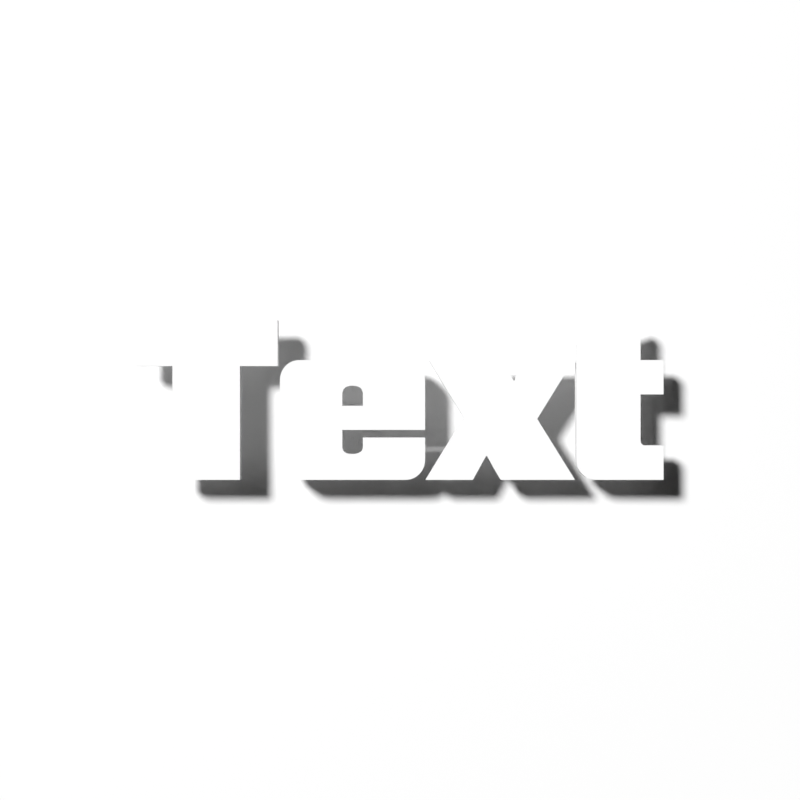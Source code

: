 # Source: default.blend  (saved by Blender 4.3.34; exported with 4.5.12 LTS)
import bpy
from mathutils import Matrix  # noqa: F401  (used for matrix-valued properties, if any)

bpy.ops.wm.read_factory_settings(use_empty=True)
scene = bpy.context.scene
scene.name = 'Scene'

# ---- collections
col_collection = bpy.data.collections.new('Collection'); scene.collection.children.link(col_collection)

# ---- materials (node trees are filled in below, after node groups)
mat_material = bpy.data.materials.new('Material')
mat_mirror = bpy.data.materials.new('Mirror')

# ---- material node trees
mat_material.use_nodes = True; mat_material.node_tree.nodes.clear()
_N = mat_material.node_tree.nodes; _L = mat_material.node_tree.links
n0 = _N.new('ShaderNodeBsdfPrincipled'); n0.name = 'Principled BSDF'; n0.location = (10, 300)
n0.distribution = 'GGX'
n0.subsurface_method = 'RANDOM_WALK_SKIN'
n0.inputs[3].default_value = 1.45
n0.inputs[27].default_value = (0.0, 0.0, 0.0, 1.0)
n0.inputs[28].default_value = 1.0
n1 = _N.new('ShaderNodeOutputMaterial'); n1.name = 'Material Output'; n1.location = (300, 300)
_L.new(n0.outputs[0], n1.inputs[0])
n1.is_active_output = True
mat_mirror.use_nodes = True; mat_mirror.node_tree.nodes.clear()
_N = mat_mirror.node_tree.nodes; _L = mat_mirror.node_tree.links
n0 = _N.new('ShaderNodeSeparateXYZ'); n0.name = 'Separate XYZ'; n0.location = (-1025, -281)
n1 = _N.new('ShaderNodeVectorMath'); n1.name = 'Vector Math'; n1.location = (-1217, -307)
n1.operation = 'SCALE'
n1.inputs[3].default_value = 6.283
n2 = _N.new('ShaderNodeTexCoord'); n2.name = 'Texture Coordinate.001'; n2.location = (-1657, -359)
n3 = _N.new('ShaderNodeMapping'); n3.name = 'Mapping.001'; n3.location = (-1437, -374)
n4 = _N.new('ShaderNodeTexNoise'); n4.name = 'Noise Texture.001'; n4.location = (-395, -254)
n4.noise_dimensions = '4D'
n4.inputs[2].default_value = 0.3
n4.inputs[3].default_value = 0.0
n4.inputs[4].default_value = 0.0
n4.inputs[8].default_value = 5.0
n5 = _N.new('ShaderNodeTexVoronoi'); n5.name = 'Voronoi Texture'; n5.location = (-389, -535)
n5.voronoi_dimensions = '4D'
n5.inputs[2].default_value = 1.0
n6 = _N.new('ShaderNodeMix'); n6.name = 'Mix'; n6.location = (-208, -365)
n6.data_type = 'RGBA'
n6.blend_type = 'LIGHTEN'
n6.inputs[0].default_value = 1.0
n7 = _N.new('ShaderNodeMath'); n7.name = 'Math.001'; n7.location = (-790, -400)
n7.operation = 'SINE'
n7.inputs[2].default_value = 0.0
n8 = _N.new('ShaderNodeMath'); n8.name = 'Math'; n8.location = (-791, -110)
n8.operation = 'SINE'
n8.inputs[2].default_value = 0.0
n9 = _N.new('ShaderNodeMath'); n9.name = 'Math.002'; n9.location = (-798, -259)
n9.operation = 'COSINE'
n9.inputs[2].default_value = 0.0
n10 = _N.new('ShaderNodeMath'); n10.name = 'Math.003'; n10.location = (-791, -544)
n10.operation = 'COSINE'
n10.inputs[2].default_value = 0.0
n11 = _N.new('ShaderNodeCombineXYZ'); n11.name = 'Combine XYZ'; n11.location = (-595, -221)
n12 = _N.new('ShaderNodeOutputMaterial'); n12.name = 'Material Output'; n12.location = (489, 214)
n13 = _N.new('ShaderNodeBsdfAnisotropic'); n13.name = 'Glossy BSDF'; n13.location = (300, 207)
n13.distribution = 'GGX'
n13.inputs[1].default_value = 0.0
n14 = _N.new('ShaderNodeBump'); n14.name = 'Bump'; n14.location = (122, 189)
n14.inputs[0].default_value = 0.5
n14.inputs[1].default_value = 1.0
n14.inputs[2].default_value = 1.0
n15 = _N.new('ShaderNodeTexNoise'); n15.name = 'Noise Texture'; n15.location = (-54, 172)
n15.inputs[2].default_value = 1.0
n16 = _N.new('ShaderNodeMapping'); n16.name = 'Mapping'; n16.location = (-234, 177)
n17 = _N.new('ShaderNodeTexCoord'); n17.name = 'Texture Coordinate'; n17.location = (-427, 160)
n18 = _N.new('ShaderNodeBump'); n18.name = 'Bump.001'; n18.location = (-28, -440)
n18.inputs[1].default_value = 9.0
n18.inputs[2].default_value = 1.0
_L.new(n13.outputs[0], n12.inputs[0])
_L.new(n14.outputs[0], n13.inputs[4])
_L.new(n15.outputs[0], n14.inputs[3])
_L.new(n17.outputs[0], n16.inputs[0])
_L.new(n16.outputs[0], n15.inputs[0])
_L.new(n11.outputs[0], n4.inputs[0])
_L.new(n0.outputs[0], n8.inputs[0])
_L.new(n0.outputs[0], n9.inputs[0])
_L.new(n0.outputs[1], n7.inputs[0])
_L.new(n0.outputs[1], n10.inputs[0])
_L.new(n7.outputs[0], n11.inputs[2])
_L.new(n10.outputs[0], n4.inputs[1])
_L.new(n1.outputs[0], n0.inputs[0])
_L.new(n2.outputs[0], n3.inputs[0])
_L.new(n8.outputs[0], n11.inputs[0])
_L.new(n9.outputs[0], n11.inputs[1])
_L.new(n3.outputs[0], n1.inputs[0])
_L.new(n10.outputs[0], n5.inputs[1])
_L.new(n11.outputs[0], n5.inputs[0])
_L.new(n4.outputs[0], n6.inputs[6])
_L.new(n5.outputs[0], n6.inputs[7])
_L.new(n6.outputs[2], n18.inputs[3])
n12.is_active_output = True

# ---- world
world_world = bpy.data.worlds.new('World'); scene.world = world_world
world_world.use_nodes = True; world_world.node_tree.nodes.clear()
_N = world_world.node_tree.nodes; _L = world_world.node_tree.links
n0 = _N.new('ShaderNodeOutputWorld'); n0.name = 'World Output'; n0.location = (300, 300)
n1 = _N.new('ShaderNodeBackground'); n1.name = 'Background'; n1.location = (10, 300)
n1.inputs[0].default_value = (0.0, 0.0, 0.0, 1.0)
_L.new(n1.outputs[0], n0.inputs[0])
n0.is_active_output = True
world_world.color = (0.05088, 0.05088, 0.05088)
world_world.use_sun_shadow = False
world_world.sun_shadow_jitter_overblur = 0.0

# ---- cameras
cam_camera = bpy.data.cameras.new('Camera')
cam_camera.clip_end = 100.0
cam_camera.lens = 75.0
cam_camera.ortho_scale = 7.314
cam_camera.dof.focus_distance = 22.5
cam_camera.dof.aperture_fstop = 1.5

# ---- lights
light_light = bpy.data.lights.new('Light', 'SUN')
light_light.transmission_factor = 0.0
light_light.cutoff_distance = 30.0
light_light.angle = 0.1993
light_light.energy = 1.0
light_light.shadow_buffer_clip_start = 1.001
light_light.shadow_soft_size = 0.1
light_light.shadow_cascade_max_distance = 1000.0
light_light.use_nodes = True; light_light.node_tree.nodes.clear()
_N = light_light.node_tree.nodes; _L = light_light.node_tree.links
n0 = _N.new('ShaderNodeOutputLight'); n0.name = 'Light Output'; n0.location = (300, 300)
n1 = _N.new('ShaderNodeEmission'); n1.name = 'Emission'; n1.location = (10, 300)
n1.inputs[1].default_value = 5.0
_L.new(n1.outputs[0], n0.inputs[0])
n0.is_active_output = True

# ---- meshes
me_plane_001 = bpy.data.meshes.new('Plane.001')
me_plane_001.from_pydata([(-5.6, -5.6, 0.0), (5.6, -5.6, 0.0), (-5.6, 5.6, 0.0), (5.6, 5.6, 0.0), (-5.6, -5.6, -0.8207), (5.6, -5.6, -0.8207), (-5.6, 5.6, -0.8207), (5.6, 5.6, -0.8207)], [], [(0, 2, 3, 1), (4, 5, 7, 6), (3, 2, 6, 7), (0, 1, 5, 4), (1, 3, 7, 5), (2, 0, 4, 6)])
_uv = me_plane_001.uv_layers.new(name='UVMap')
_uv.uv.foreach_set('vector', [0.0, 0.0, 0.0, 1.0, 1.0, 1.0, 1.0, 0.0, 0.0, 0.0, 1.0, 0.0, 1.0, 1.0, 0.0, 1.0, 1.0, 1.0, 0.0, 1.0, 0.0, 1.0, 1.0, 1.0, 0.0, 0.0, 1.0, 0.0, 1.0, 0.0, 0.0, 0.0, 1.0, 0.0, 1.0, 1.0, 1.0, 1.0, 1.0, 0.0, 0.0, 1.0, 0.0, 0.0, 0.0, 0.0, 0.0, 1.0])
me_plane_001.materials.append(mat_material)
me_plane_001.update()
me_plane = bpy.data.meshes.new('Plane')
me_plane.from_pydata([(-1.0, -1.0, 0.0), (1.0, -1.0, 0.0), (-1.0, 1.0, 0.0), (1.0, 1.0, 0.0)], [], [(0, 1, 3, 2)])
_uv = me_plane.uv_layers.new(name='UVMap')
_uv.uv.foreach_set('vector', [0.0, 0.0, 1.0, 0.0, 1.0, 1.0, 0.0, 1.0])
me_plane.materials.append(mat_mirror)
me_plane.use_remesh_fix_poles = True
me_plane.use_remesh_preserve_attributes = False
me_plane.update()

# ---- curves / text
cu_b_ziercurve = bpy.data.curves.new('BézierCurve', 'CURVE')
cu_b_ziercurve.dimensions = '2D'
_sp = cu_b_ziercurve.splines.new('BEZIER'); _sp.bezier_points.add(21)
_sp.bezier_points.foreach_set('co', [-1.342, -1.074, 0.0, 0.0645, -1.074, 0.0, 0.261, -0.9945, 0.0, 0.3375, -0.795, 0.0, 0.3375, -0.507, 0.0, -0.4995, -0.507, 0.0, -0.4995, -0.621, 0.0, -0.537, -0.7035, 0.0, -0.6375, -0.729, 0.0, -0.7395, -0.7035, 0.0, -0.7755, -0.621, 0.0, -0.7755, -0.402, 0.0, 0.3375, -0.402, 0.0, 0.3375, 0.258, 0.0, 0.261, 0.4575, 0.0, 0.0645, 0.537, 0.0, -1.342, 0.537, 0.0, -1.539, 0.4575, 0.0, -1.615, 0.258, 0.0, -1.615, -0.795, 0.0, -1.539, -0.9945, 0.0, -1.342, -1.074, 0.0])
_sp.bezier_points.foreach_set('handle_left', [-1.342, -1.074, 0.0, 0.0645, -1.074, 0.0, 0.21, -1.048, 0.0, 0.3375, -0.875, 0.0, 0.3375, -0.507, 0.0, -0.4995, -0.507, 0.0, -0.4995, -0.621, 0.0, -0.512, -0.6865, 0.0, -0.5955, -0.729, 0.0, -0.7155, -0.7205, 0.0, -0.7755, -0.659, 0.0, -0.7755, -0.402, 0.0, 0.3375, -0.402, 0.0, 0.3375, 0.258, 0.0, 0.312, 0.4045, 0.0, 0.1445, 0.537, 0.0, -1.342, 0.537, 0.0, -1.488, 0.5105, 0.0, -1.615, 0.338, 0.0, -1.615, -0.795, 0.0, -1.59, -0.9415, 0.0, -1.423, -1.074, 0.0])
_sp.bezier_points.foreach_set('handle_right', [-1.342, -1.074, 0.0, 0.1445, -1.074, 0.0, 0.312, -0.9415, 0.0, 0.3375, -0.795, 0.0, 0.3375, -0.507, 0.0, -0.4995, -0.507, 0.0, -0.4995, -0.659, 0.0, -0.562, -0.7205, 0.0, -0.6815, -0.729, 0.0, -0.7635, -0.6865, 0.0, -0.7755, -0.621, 0.0, -0.7755, -0.402, 0.0, 0.3375, -0.402, 0.0, 0.3375, 0.338, 0.0, 0.21, 0.5105, 0.0, 0.0645, 0.537, 0.0, -1.423, 0.537, 0.0, -1.59, 0.4045, 0.0, -1.615, 0.258, 0.0, -1.615, -0.875, 0.0, -1.488, -1.048, 0.0, -1.342, -1.074, 0.0])
_sp.use_cyclic_u = True
_sp = cu_b_ziercurve.splines.new('BEZIER'); _sp.bezier_points.add(7)
_sp.bezier_points.foreach_set('co', [-3.059, -1.074, 0.0, -2.152, -1.074, 0.0, -2.152, 0.456, 0.0, -1.645, 0.456, 0.0, -1.645, 1.074, 0.0, -3.566, 1.074, 0.0, -3.566, 0.456, 0.0, -3.059, 0.456, 0.0])
_sp.bezier_points.foreach_set('handle_left', [-3.059, -1.074, 0.0, -2.152, -1.074, 0.0, -2.152, 0.456, 0.0, -1.645, 0.456, 0.0, -1.645, 1.074, 0.0, -3.566, 1.074, 0.0, -3.566, 0.456, 0.0, -3.059, 0.456, 0.0])
_sp.bezier_points.foreach_set('handle_right', [-3.059, -1.074, 0.0, -2.152, -1.074, 0.0, -2.152, 0.456, 0.0, -1.645, 0.456, 0.0, -1.645, 1.074, 0.0, -3.566, 1.074, 0.0, -3.566, 0.456, 0.0, -3.059, 0.456, 0.0])
_sp.use_cyclic_u = True
_sp = cu_b_ziercurve.splines.new('BEZIER'); _sp.bezier_points.add(17)
_sp.bezier_points.foreach_set('co', [0.3465, -1.074, 0.0, 0.9795, -1.074, 0.0, 1.069, -0.912, 0.0, 1.156, -0.753, 0.0, 1.171, -0.753, 0.0, 1.262, -0.915, 0.0, 1.355, -1.074, 0.0, 2.353, -1.074, 0.0, 1.844, -0.255, 0.0, 2.332, 0.537, 0.0, 1.696, 0.537, 0.0, 1.612, 0.384, 0.0, 1.543, 0.258, 0.0, 1.528, 0.258, 0.0, 1.454, 0.393, 0.0, 1.367, 0.537, 0.0, 0.3855, 0.537, 0.0, 0.8595, -0.24, 0.0])
_sp.bezier_points.foreach_set('handle_left', [0.3465, -1.074, 0.0, 0.9795, -1.074, 0.0, 1.069, -0.912, 0.0, 1.156, -0.753, 0.0, 1.171, -0.753, 0.0, 1.262, -0.915, 0.0, 1.355, -1.074, 0.0, 2.353, -1.074, 0.0, 1.844, -0.255, 0.0, 2.332, 0.537, 0.0, 1.696, 0.537, 0.0, 1.612, 0.384, 0.0, 1.543, 0.258, 0.0, 1.528, 0.258, 0.0, 1.454, 0.393, 0.0, 1.367, 0.537, 0.0, 0.3855, 0.537, 0.0, 0.8595, -0.24, 0.0])
_sp.bezier_points.foreach_set('handle_right', [0.3465, -1.074, 0.0, 0.9795, -1.074, 0.0, 1.069, -0.912, 0.0, 1.156, -0.753, 0.0, 1.171, -0.753, 0.0, 1.262, -0.915, 0.0, 1.355, -1.074, 0.0, 2.353, -1.074, 0.0, 1.844, -0.255, 0.0, 2.332, 0.537, 0.0, 1.696, 0.537, 0.0, 1.612, 0.384, 0.0, 1.543, 0.258, 0.0, 1.528, 0.258, 0.0, 1.454, 0.393, 0.0, 1.367, 0.537, 0.0, 0.3855, 0.537, 0.0, 0.8595, -0.24, 0.0])
_sp.use_cyclic_u = True
_sp = cu_b_ziercurve.splines.new('BEZIER'); _sp.bezier_points.add(14)
_sp.bezier_points.foreach_set('co', [2.645, -1.074, 0.0, 3.542, -1.074, 0.0, 3.542, -0.612, 0.0, 3.302, -0.612, 0.0, 3.252, -0.5925, 0.0, 3.233, -0.543, 0.0, 3.233, 0.075, 0.0, 3.542, 0.075, 0.0, 3.542, 0.537, 0.0, 3.233, 0.537, 0.0, 3.233, 1.074, 0.0, 2.372, 0.774, 0.0, 2.372, -0.795, 0.0, 2.448, -0.9945, 0.0, 2.645, -1.074, 0.0])
_sp.bezier_points.foreach_set('handle_left', [2.645, -1.074, 0.0, 3.542, -1.074, 0.0, 3.542, -0.612, 0.0, 3.302, -0.612, 0.0, 3.265, -0.6055, 0.0, 3.233, -0.563, 0.0, 3.233, 0.075, 0.0, 3.542, 0.075, 0.0, 3.542, 0.537, 0.0, 3.233, 0.537, 0.0, 3.233, 1.074, 0.0, 2.372, 0.774, 0.0, 2.372, -0.795, 0.0, 2.397, -0.9415, 0.0, 2.564, -1.074, 0.0])
_sp.bezier_points.foreach_set('handle_right', [2.645, -1.074, 0.0, 3.542, -1.074, 0.0, 3.542, -0.612, 0.0, 3.282, -0.612, 0.0, 3.239, -0.5795, 0.0, 3.233, -0.543, 0.0, 3.233, 0.075, 0.0, 3.542, 0.075, 0.0, 3.542, 0.537, 0.0, 3.233, 0.537, 0.0, 3.233, 1.074, 0.0, 2.372, 0.774, 0.0, 2.372, -0.875, 0.0, 2.499, -1.048, 0.0, 2.645, -1.074, 0.0])
_sp.use_cyclic_u = True
_sp = cu_b_ziercurve.splines.new('BEZIER'); _sp.bezier_points.add(6)
_sp.bezier_points.foreach_set('co', [-0.7755, -0.078, 0.0, -0.7755, 0.072, 0.0, -0.7395, 0.165, 0.0, -0.6405, 0.192, 0.0, -0.537, 0.165, 0.0, -0.4995, 0.072, 0.0, -0.4995, -0.078, 0.0])
_sp.bezier_points.foreach_set('handle_left', [-0.7755, -0.078, 0.0, -0.7755, 0.072, 0.0, -0.7635, 0.147, 0.0, -0.6825, 0.192, 0.0, -0.562, 0.183, 0.0, -0.4995, 0.116, 0.0, -0.4995, -0.078, 0.0])
_sp.bezier_points.foreach_set('handle_right', [-0.7755, -0.078, 0.0, -0.7755, 0.116, 0.0, -0.7155, 0.183, 0.0, -0.5965, 0.192, 0.0, -0.512, 0.147, 0.0, -0.4995, 0.072, 0.0, -0.4995, -0.078, 0.0])
_sp.use_cyclic_u = True
cu_b_ziercurve.use_path = True
cu_b_ziercurve.extrude = 0.1
cu_b_ziercurve.fill_mode = 'BOTH'

# ---- objects
ob_plane = bpy.data.objects.new('Plane', me_plane_001)
ob_st2_text = bpy.data.objects.new('ST2:Text', cu_b_ziercurve)
ob_light = bpy.data.objects.new('Light', light_light)
ob_camera = bpy.data.objects.new('Camera', cam_camera)
ob_mirror = bpy.data.objects.new('Mirror', me_plane)

# ---- transforms, parenting, visibility, modifiers, constraints
ob_plane.location = (0.0, 0.0, -0.5353)
ob_st2_text.location = (0.0, 0.0, 0.0)
ob_light.location = (-2.616, 12.15, 9.884)
ob_light.rotation_euler = (0.6503, 0.05522, 3.956)
ob_light.lock_rotations_4d = False
ob_light.empty_display_type = 'ARROWS'
ob_light.color = (0.0, 0.0, 0.0, 0.0)
ob_light.lineart.crease_threshold = 0.0
ob_camera.location = (0.0, 0.0, 22.5)
ob_camera.lock_rotations_4d = False
ob_camera.empty_display_type = 'ARROWS'
ob_camera.color = (0.0, 0.0, 0.0, 0.0)
ob_camera.display_type = 'WIRE'
ob_camera.lineart.crease_threshold = 0.0
ob_mirror.location = (5.4, 5.4, 5.4)
ob_mirror.rotation_euler = (0.7854, 0.0, 0.0)
ob_mirror.scale = (5.4, 10.0, 1.0)
ob_mirror.hide_render = True

# ---- collection membership
scene.collection.objects.link(ob_plane)
scene.collection.objects.link(ob_st2_text)
col_collection.objects.link(ob_light)
col_collection.objects.link(ob_camera)
col_collection.objects.link(ob_mirror)

# ---- scene / render settings (as saved in the file)
scene.camera = ob_camera
scene.frame_start = 0; scene.frame_end = 60; scene.frame_set(0)
scene.render.engine = 'CYCLES'
scene.render.resolution_x = 1080
scene.render.fps_base = 1.001
scene.render.use_border = True
scene.render.use_sequencer = False
scene.cycles.use_denoising = False
scene.cycles.samples = 32
scene.view_settings.look = 'Medium High Contrast'
scene.view_settings.view_transform = 'Standard'
bpy.context.view_layer.update()
